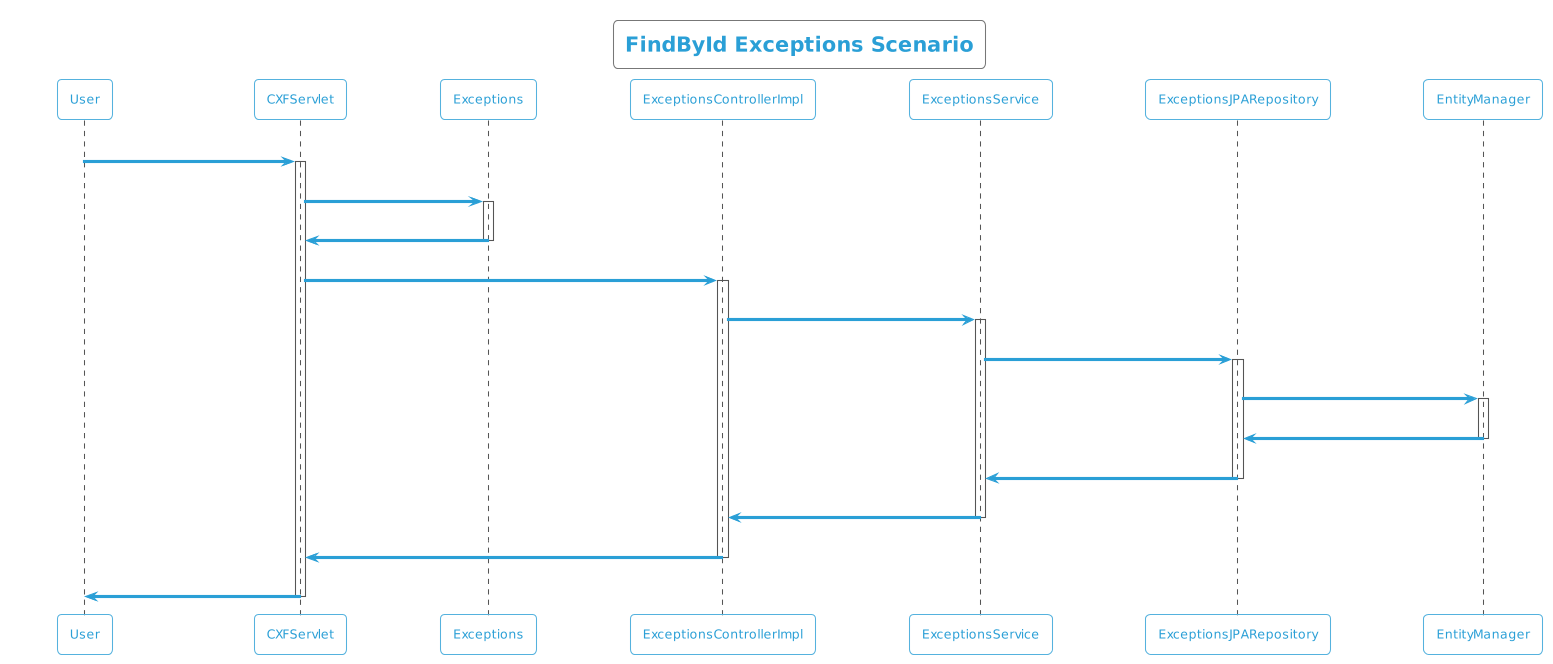

The diagram above was rendered by PlantUML. Its source (embedded in the PNG):
@startuml
!theme cyborg-outline
title FindById Exceptions Scenario
participant User
User -> CXFServlet: GET, Exceptions
activate CXFServlet
CXFServlet -> Exceptions: << findById >>
activate Exceptions
Exceptions -> CXFServlet: << instance >>
deactivate Exceptions
CXFServlet -> ExceptionsControllerImpl: findById(:int)
activate ExceptionsControllerImpl
ExceptionsControllerImpl -> ExceptionsService: findById(:int)
activate ExceptionsService
ExceptionsService -> ExceptionsJPARepository: findById(:int)
activate ExceptionsJPARepository
ExceptionsJPARepository -> EntityManager: response(:Exceptions)
activate EntityManager
EntityManager -> ExceptionsJPARepository: << persisted Exceptions >>
deactivate EntityManager
ExceptionsJPARepository -> ExceptionsService: << persisted Exceptions >>
deactivate ExceptionsJPARepository
ExceptionsService -> ExceptionsControllerImpl: << persisted Exceptions >>
deactivate ExceptionsService
ExceptionsControllerImpl -> CXFServlet: << persisted Exceptions >>
deactivate ExceptionsControllerImpl
CXFServlet -> User: marshalled Exceptions XML
deactivate CXFServlet
@enduml